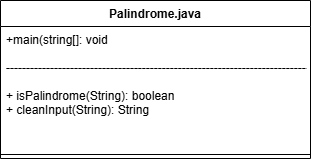

The diagram above was exported from draw.io. Its source (the exported page's mxGraphModel, read from the mxfile embedded in the PNG):
<mxGraphModel dx="1434" dy="772" grid="1" gridSize="10" guides="1" tooltips="1" connect="1" arrows="1" fold="1" page="1" pageScale="1" pageWidth="850" pageHeight="1100" math="0" shadow="0">
  <root>
    <mxCell id="0" />
    <mxCell id="1" parent="0" />
    <mxCell id="iCZJJaEn_B_Bw3TxacVW-1" value="Palindrome.java" style="swimlane;fontStyle=1;align=center;verticalAlign=top;childLayout=stackLayout;horizontal=1;startSize=26;horizontalStack=0;resizeParent=1;resizeParentMax=0;resizeLast=0;collapsible=1;marginBottom=0;" parent="1" vertex="1">
      <mxGeometry x="80" y="70" width="310" height="158" as="geometry" />
    </mxCell>
    <mxCell id="iCZJJaEn_B_Bw3TxacVW-2" value="+main(string[]: void&#10;&#10;----------------------------------------------------------------------------&#10;&#10;+ isPalindrome(String): boolean&#10;+ cleanInput(String): String" style="text;strokeColor=none;fillColor=none;align=left;verticalAlign=top;spacingLeft=4;spacingRight=4;overflow=hidden;rotatable=0;points=[[0,0.5],[1,0.5]];portConstraint=eastwest;" parent="iCZJJaEn_B_Bw3TxacVW-1" vertex="1">
      <mxGeometry y="26" width="310" height="124" as="geometry" />
    </mxCell>
    <mxCell id="iCZJJaEn_B_Bw3TxacVW-3" value="" style="line;strokeWidth=1;fillColor=none;align=left;verticalAlign=middle;spacingTop=-1;spacingLeft=3;spacingRight=3;rotatable=0;labelPosition=right;points=[];portConstraint=eastwest;strokeColor=inherit;" parent="iCZJJaEn_B_Bw3TxacVW-1" vertex="1">
      <mxGeometry y="150" width="310" height="8" as="geometry" />
    </mxCell>
  </root>
</mxGraphModel>